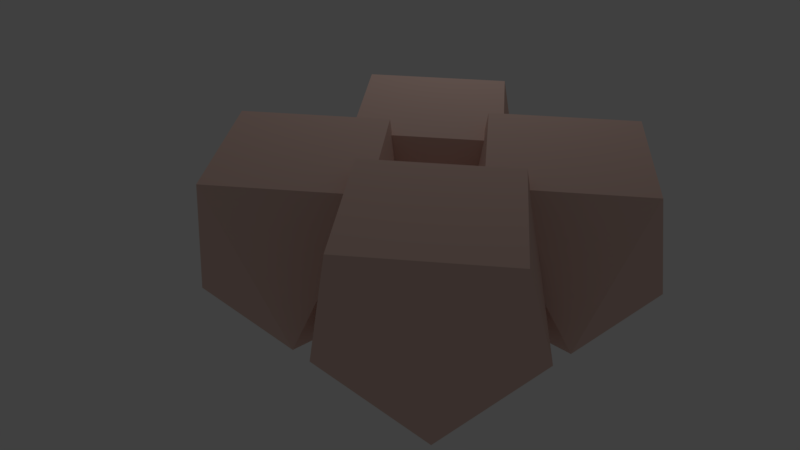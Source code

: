 # Source: Aula_3.blend  (saved by Blender 2.79.0; exported with 4.5.12 LTS)
import bpy
from mathutils import Matrix  # noqa: F401  (used for matrix-valued properties, if any)

bpy.ops.wm.read_factory_settings(use_empty=True)
scene = bpy.context.scene
scene.name = 'Scene'

# ---- collections
col_collection_1 = bpy.data.collections.new('Collection 1'); scene.collection.children.link(col_collection_1)

# ---- materials (node trees are filled in below, after node groups)
mat_materiais = bpy.data.materials.new('Materiais')
mat_materiais.alpha_threshold = 0.0
mat_materiais.use_transparent_shadow = False
mat_materiais.diffuse_color = (0.8, 0.5658, 0.4925, 1.0)
mat_materiais.roughness = 0.5

# ---- material node trees

# ---- world
world_world = bpy.data.worlds.new('World'); scene.world = world_world
world_world.color = (0.05088, 0.05088, 0.05088)
world_world.use_sun_shadow = False
world_world.sun_shadow_jitter_overblur = 0.0
world_world.cycles.sampling_method = 'MANUAL'

# ---- cameras
cam_camera = bpy.data.cameras.new('Camera')
cam_camera.clip_end = 100.0
cam_camera.lens = 35.0
cam_camera.sensor_width = 32.0
cam_camera.sensor_height = 18.0
cam_camera.ortho_scale = 7.314
cam_camera.dof.focus_distance = 0.0
cam_camera.dof.aperture_fstop = 128.0

# ---- lights
light_lamp = bpy.data.lights.new('Lamp', 'POINT')
light_lamp.transmission_factor = 0.0
light_lamp.cutoff_distance = 30.0
light_lamp.energy = 100.0
light_lamp.shadow_buffer_clip_start = 1.001
light_lamp.shadow_soft_size = 0.1
light_lamp.shadow_maximum_resolution = 0.006
light_lamp.use_absolute_resolution = True

# ---- meshes
me_cube = bpy.data.meshes.new('Cube')
me_cube.from_pydata([(1.0, 1.0, -1.0), (1.0, -1.0, -1.0), (-1.0, -1.0, -1.0), (-1.0, 1.0, -1.0), (0.1176, 1.407, 1.082), (1.405, -0.1103, 0.8778), (-0.1176, -1.407, 0.9184), (-1.405, 0.1103, 1.122)], [], [(0, 1, 2, 3), (4, 7, 6, 5), (0, 4, 5, 1), (1, 5, 6, 2), (2, 6, 7, 3), (4, 0, 3, 7)])
me_cube.materials.append(mat_materiais)
me_cube.materials.append(mat_materiais)
me_cube.use_remesh_preserve_volume = False
me_cube.use_remesh_preserve_attributes = False
me_cube.use_mirror_vertex_groups = False
me_cube.update()

# ---- objects
ob_cube_003 = bpy.data.objects.new('Cube.003', me_cube)
ob_cube_002 = bpy.data.objects.new('Cube.002', me_cube)
ob_cube_001 = bpy.data.objects.new('Cube.001', me_cube)
ob_cube = bpy.data.objects.new('Cube', me_cube)
ob_lamp = bpy.data.objects.new('Lamp', light_lamp)
ob_camera = bpy.data.objects.new('Camera', cam_camera)

# ---- transforms, parenting, visibility, modifiers, constraints
ob_cube_003.location = (-0.04924, 2.384, 0.0009459)
ob_cube_003.lock_rotations_4d = False
ob_cube_003.empty_display_type = 'ARROWS'
ob_cube_003.lineart.crease_threshold = 0.0
ob_cube_002.location = (2.335, 2.343, 0.0)
ob_cube_002.lock_rotations_4d = False
ob_cube_002.empty_display_type = 'ARROWS'
ob_cube_002.lineart.crease_threshold = 0.0
ob_cube_001.location = (2.335, 0.0, 0.0)
ob_cube_001.lock_rotations_4d = False
ob_cube_001.empty_display_type = 'ARROWS'
ob_cube_001.lineart.crease_threshold = 0.0
ob_cube.location = (0.01098, 0.0, 0.0)
ob_cube.lock_rotations_4d = False
ob_cube.empty_display_type = 'ARROWS'
ob_cube.lineart.crease_threshold = 0.0
ob_lamp.location = (-1.331, 4.431, 6.164)
ob_lamp.rotation_euler = (0.6503, 0.05522, 1.866)
ob_lamp.lock_rotations_4d = False
ob_lamp.empty_display_type = 'ARROWS'
ob_lamp.color = (0.0, 0.0, 0.0, 0.0)
ob_lamp.lineart.crease_threshold = 0.0
ob_camera.location = (8.194, -6.016, 4.976)
ob_camera.rotation_euler = (1.109, 0.0, 0.8149)
ob_camera.lock_rotations_4d = False
ob_camera.empty_display_type = 'ARROWS'
ob_camera.color = (0.0, 0.0, 0.0, 0.0)
ob_camera.display_type = 'WIRE'
ob_camera.lineart.crease_threshold = 0.0

# ---- collection membership
col_collection_1.objects.link(ob_cube_003)
col_collection_1.objects.link(ob_cube_002)
col_collection_1.objects.link(ob_cube_001)
col_collection_1.objects.link(ob_cube)
col_collection_1.objects.link(ob_lamp)
col_collection_1.objects.link(ob_camera)

# ---- scene / render settings (as saved in the file)
scene.camera = ob_camera
scene.frame_start = 1; scene.frame_end = 250; scene.frame_set(1)
scene.render.engine = 'BLENDER_EEVEE_NEXT'
scene.render.resolution_percentage = 50
scene.render.dither_intensity = 0.0
scene.cycles.use_denoising = False
scene.cycles.samples = 128
scene.cycles.sampling_pattern = 'TABULATED_SOBOL'
scene.cycles.use_adaptive_sampling = False
scene.cycles.use_light_tree = False
scene.cycles.blur_glossy = 0.0
scene.cycles.sample_clamp_indirect = 0.0
scene.view_settings.view_transform = 'Standard'
bpy.context.view_layer.update()
